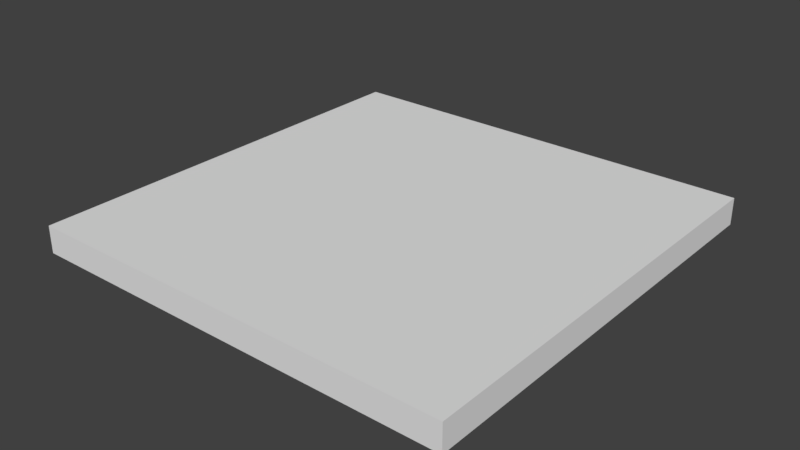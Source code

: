# Source: SM_Square_2x2x0.25.blend  (saved by Blender 2.79.0; exported with 4.5.12 LTS)
import bpy
from mathutils import Matrix  # noqa: F401  (used for matrix-valued properties, if any)

bpy.ops.wm.read_factory_settings(use_empty=True)
scene = bpy.context.scene
scene.name = 'Scene'

# ---- collections
col_collection_1 = bpy.data.collections.new('Collection 1'); scene.collection.children.link(col_collection_1)

# ---- world
world_world = bpy.data.worlds.new('World'); scene.world = world_world
world_world.color = (0.05088, 0.05088, 0.05088)
world_world.use_sun_shadow = False
world_world.sun_shadow_jitter_overblur = 0.0
world_world.cycles.sampling_method = 'MANUAL'

# ---- meshes
me_vert_001 = bpy.data.meshes.new('Vert.001')
me_vert_001.from_pydata([(-4.0, -4.0, -0.25), (-9.537e-07, -4.0, -0.25), (-4.0, 4.768e-07, -0.25), (-4.0, -4.0, 0.0), (-9.537e-07, -4.0, 0.0), (-4.0, 4.768e-07, 0.0), (0.0, 0.0, -0.25), (-4.0, 4.768e-07, -0.25), (-4.768e-07, -4.0, -0.25), (0.0, 0.0, 0.0), (-4.0, 4.768e-07, 0.0), (-4.768e-07, -4.0, 0.0)], [], [(2, 0, 3, 5), (0, 1, 4, 3), (8, 6, 9, 11), (6, 7, 10, 9), (9, 10, 3, 11), (2, 6, 8, 11, 3, 0)])
me_vert_001.use_remesh_preserve_volume = False
me_vert_001.use_remesh_preserve_attributes = False
me_vert_001.use_mirror_vertex_groups = False
me_vert_001.update()

# ---- objects
ob_sm_square_2x2x0_25 = bpy.data.objects.new('SM Square 2x2x0.25', me_vert_001)

# ---- transforms, parenting, visibility, modifiers, constraints
ob_sm_square_2x2x0_25.location = (-7.153e-07, 3.6e-14, 0.0)
ob_sm_square_2x2x0_25.rotation_euler = (0.0, -0.0, -3.142)
ob_sm_square_2x2x0_25.scale = (0.5, 0.5, 0.5)
ob_sm_square_2x2x0_25.lineart.crease_threshold = 0.0

# ---- collection membership
col_collection_1.objects.link(ob_sm_square_2x2x0_25)

# ---- scene / render settings (as saved in the file)
scene.frame_start = 1; scene.frame_end = 250; scene.frame_set(1)
scene.render.engine = 'BLENDER_EEVEE_NEXT'
scene.render.resolution_percentage = 50
scene.render.dither_intensity = 0.0
scene.cycles.use_denoising = False
scene.cycles.samples = 128
scene.cycles.sampling_pattern = 'TABULATED_SOBOL'
scene.cycles.use_adaptive_sampling = False
scene.cycles.use_light_tree = False
scene.cycles.blur_glossy = 0.0
scene.cycles.sample_clamp_indirect = 0.0
scene.view_settings.view_transform = 'Standard'
bpy.context.view_layer.update()

# ---- added for rendering (the .blend has no active camera and no usable light): camera, sun
cam_auto = bpy.data.cameras.new('AutoCamera')
cam_auto.lens = 50.0
cam_auto.sensor_width = 36.0
cam_auto.clip_end = 1000.0
ob_auto_camera = bpy.data.objects.new('AutoCamera', cam_auto)
scene.collection.objects.link(ob_auto_camera)
ob_auto_camera.location = (3.61948, -2.14338, 2.03309)
ob_auto_camera.rotation_euler = (1.09748, -7.21219e-08, 0.694738)
scene.camera = ob_auto_camera
light_auto_sun = bpy.data.lights.new('AutoSun', 'SUN')
light_auto_sun.energy = 3.0
light_auto_sun.angle = 0.0523599
ob_auto_sun = bpy.data.objects.new('AutoSun', light_auto_sun)
scene.collection.objects.link(ob_auto_sun)
ob_auto_sun.rotation_euler = (0.872665, 0.174533, 0.523599)
bpy.context.view_layer.update()

